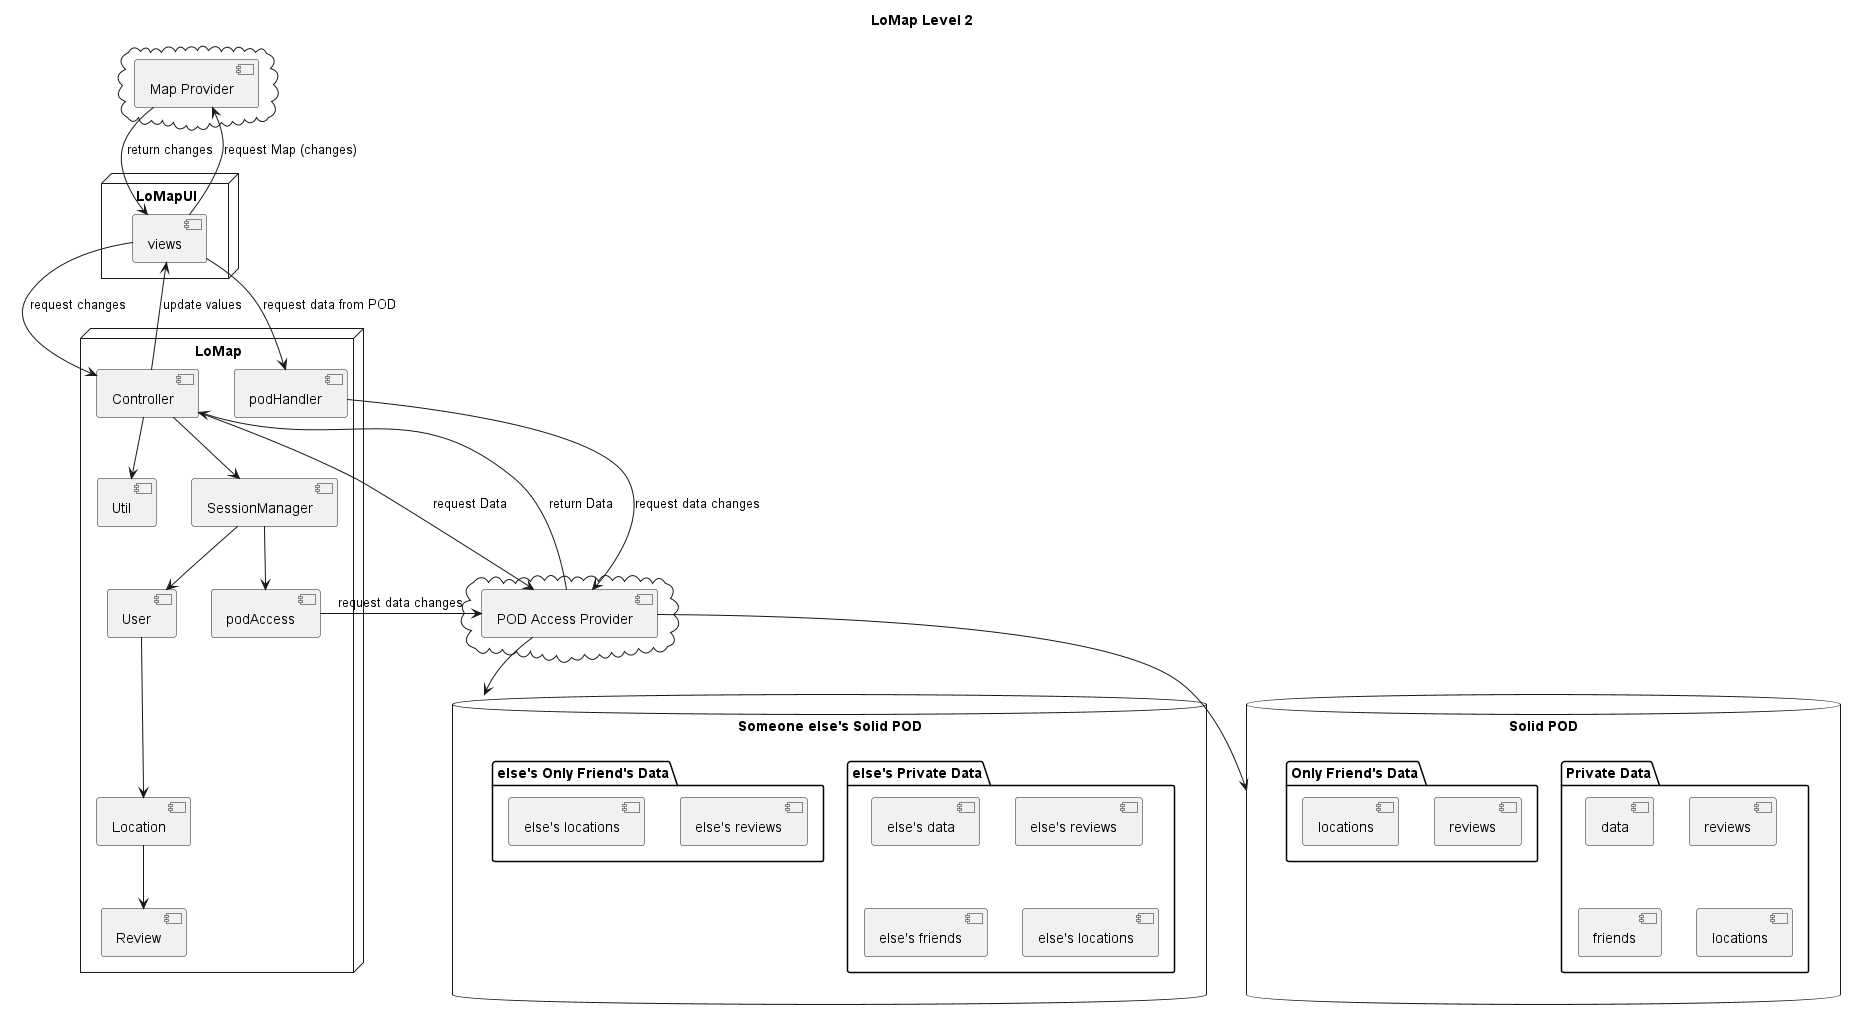

The diagram above was rendered by PlantUML. Its source (embedded in the PNG):
@startuml
title "LoMap Level 2"
cloud {
  [Map Provider] as MapP
}

cloud {
  [POD Access Provider] as PODAP
}

database "Someone else's Solid POD" as Pod2 {
  folder "else's Private Data" {
    [else's data] as data2
    [else's reviews] as review2
    [else's friends] as friend2
    [else's locations] as Loc2

  }
  folder "else's Only Friend's Data" {
    [else's reviews] as reviewF2
    [else's locations] as LocF2


  }
}

database "Solid POD" as Pod1 {
  folder "Private Data" {
    [data] as data1
    [reviews] as review1
    [friends] as friend1
    [locations] as Loc1

  }
  folder "Only Friend's Data" {
    [reviews] as reviewF1
    [locations] as LocF1

  }
}
node "LoMapUI" as LoMapFE {
  [views] as UI
}

node "LoMap" as LoMapBE {
  [Controller] as crl
  [SessionManager] as ssmng
  [podHandler] as PODHdr
  [podAccess] as PODAcc
  [Location] as Loc
  [Review] as Rev
  [User] as U
  [Util] as Utl
}

UI --> MapP : request Map (changes)
MapP --> UI : return changes
UI --> crl : request changes
crl --> PODAP : request Data
PODAP --> crl : return Data
crl --> UI : update values

crl --> Utl
ssmng --> PODAcc
UI --> PODHdr : request data from POD
PODHdr ---> PODAP : request data changes
PODAcc ---> PODAP : request data changes

PODAP --> Pod1
PODAP --> Pod2

crl --> ssmng
ssmng --> U
U --> Loc
Loc --> Rev
@enduml